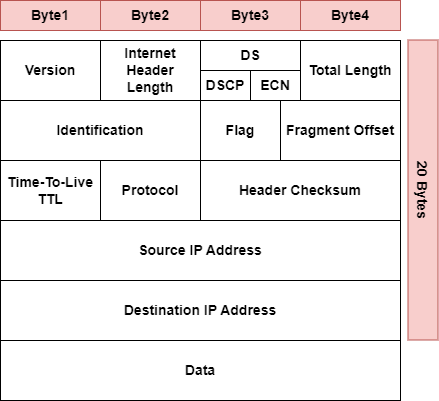

The diagram above was exported from draw.io. Its source (the exported page's mxGraphModel, read from the mxfile embedded in the PNG):
<mxGraphModel dx="1050" dy="590" grid="1" gridSize="10" guides="1" tooltips="1" connect="1" arrows="1" fold="1" page="1" pageScale="1" pageWidth="827" pageHeight="1169" math="0" shadow="0">
  <root>
    <mxCell id="0" />
    <mxCell id="1" parent="0" />
    <mxCell id="8KYmo1uQkuipgXhghY2B-1" value="Version" style="rounded=0;whiteSpace=wrap;html=1;fontSize=14;fontStyle=1" vertex="1" parent="1">
      <mxGeometry x="90" y="100" width="100" height="60" as="geometry" />
    </mxCell>
    <mxCell id="8KYmo1uQkuipgXhghY2B-2" value="Internet&lt;br style=&quot;font-size: 14px;&quot;&gt;Header&lt;br style=&quot;font-size: 14px;&quot;&gt;Length" style="rounded=0;whiteSpace=wrap;html=1;fontSize=14;fontStyle=1" vertex="1" parent="1">
      <mxGeometry x="190" y="100" width="100" height="60" as="geometry" />
    </mxCell>
    <mxCell id="8KYmo1uQkuipgXhghY2B-3" value="DS" style="rounded=0;whiteSpace=wrap;html=1;fontSize=14;fontStyle=1" vertex="1" parent="1">
      <mxGeometry x="290" y="100" width="100" height="30" as="geometry" />
    </mxCell>
    <mxCell id="8KYmo1uQkuipgXhghY2B-4" value="DSCP" style="rounded=0;whiteSpace=wrap;html=1;fontSize=14;fontStyle=1" vertex="1" parent="1">
      <mxGeometry x="290" y="130" width="50" height="30" as="geometry" />
    </mxCell>
    <mxCell id="8KYmo1uQkuipgXhghY2B-5" value="ECN" style="rounded=0;whiteSpace=wrap;html=1;fontSize=14;fontStyle=1" vertex="1" parent="1">
      <mxGeometry x="340" y="130" width="50" height="30" as="geometry" />
    </mxCell>
    <mxCell id="8KYmo1uQkuipgXhghY2B-6" value="Total Length" style="rounded=0;whiteSpace=wrap;html=1;fontSize=14;fontStyle=1" vertex="1" parent="1">
      <mxGeometry x="390" y="100" width="100" height="60" as="geometry" />
    </mxCell>
    <mxCell id="8KYmo1uQkuipgXhghY2B-7" value="Identification" style="rounded=0;whiteSpace=wrap;html=1;fontSize=14;fontStyle=1" vertex="1" parent="1">
      <mxGeometry x="90" y="160" width="200" height="60" as="geometry" />
    </mxCell>
    <mxCell id="8KYmo1uQkuipgXhghY2B-8" value="Flag" style="rounded=0;whiteSpace=wrap;html=1;fontSize=14;fontStyle=1" vertex="1" parent="1">
      <mxGeometry x="290" y="160" width="80" height="60" as="geometry" />
    </mxCell>
    <mxCell id="8KYmo1uQkuipgXhghY2B-9" value="Fragment Offset" style="rounded=0;whiteSpace=wrap;html=1;fontSize=14;fontStyle=1" vertex="1" parent="1">
      <mxGeometry x="370" y="160" width="120" height="60" as="geometry" />
    </mxCell>
    <mxCell id="8KYmo1uQkuipgXhghY2B-10" value="Time-To-Live&lt;br style=&quot;font-size: 14px;&quot;&gt;TTL" style="rounded=0;whiteSpace=wrap;html=1;fontSize=14;fontStyle=1" vertex="1" parent="1">
      <mxGeometry x="90" y="220" width="100" height="60" as="geometry" />
    </mxCell>
    <mxCell id="8KYmo1uQkuipgXhghY2B-11" value="Protocol" style="rounded=0;whiteSpace=wrap;html=1;fontSize=14;fontStyle=1" vertex="1" parent="1">
      <mxGeometry x="190" y="220" width="100" height="60" as="geometry" />
    </mxCell>
    <mxCell id="8KYmo1uQkuipgXhghY2B-12" value="Header Checksum" style="rounded=0;whiteSpace=wrap;html=1;fontSize=14;fontStyle=1" vertex="1" parent="1">
      <mxGeometry x="290" y="220" width="200" height="60" as="geometry" />
    </mxCell>
    <mxCell id="8KYmo1uQkuipgXhghY2B-13" value="Source IP Address&lt;br style=&quot;font-size: 14px;&quot;&gt;" style="rounded=0;whiteSpace=wrap;html=1;fontSize=14;fontStyle=1" vertex="1" parent="1">
      <mxGeometry x="90" y="280" width="400" height="60" as="geometry" />
    </mxCell>
    <mxCell id="8KYmo1uQkuipgXhghY2B-14" value="Destination IP Address" style="rounded=0;whiteSpace=wrap;html=1;fontSize=14;fontStyle=1" vertex="1" parent="1">
      <mxGeometry x="90" y="340" width="400" height="60" as="geometry" />
    </mxCell>
    <mxCell id="8KYmo1uQkuipgXhghY2B-15" value="Data" style="rounded=0;whiteSpace=wrap;html=1;fontSize=14;fontStyle=1" vertex="1" parent="1">
      <mxGeometry x="90" y="400" width="400" height="60" as="geometry" />
    </mxCell>
    <mxCell id="8KYmo1uQkuipgXhghY2B-18" value="Byte3" style="rounded=0;whiteSpace=wrap;html=1;fillColor=#f8cecc;strokeColor=#b85450;fontSize=14;fontStyle=1" vertex="1" parent="1">
      <mxGeometry x="290" y="60" width="100" height="30" as="geometry" />
    </mxCell>
    <mxCell id="8KYmo1uQkuipgXhghY2B-19" value="Byte4" style="rounded=0;whiteSpace=wrap;html=1;fillColor=#f8cecc;strokeColor=#b85450;fontSize=14;fontStyle=1" vertex="1" parent="1">
      <mxGeometry x="390" y="60" width="100" height="30" as="geometry" />
    </mxCell>
    <mxCell id="8KYmo1uQkuipgXhghY2B-20" value="20 Bytes" style="rounded=0;whiteSpace=wrap;html=1;rotation=90;fillColor=#f8cecc;strokeColor=#b85450;fontSize=14;fontStyle=1" vertex="1" parent="1">
      <mxGeometry x="362.5" y="234.5" width="300" height="30" as="geometry" />
    </mxCell>
    <mxCell id="8KYmo1uQkuipgXhghY2B-21" value="Byte1" style="rounded=0;whiteSpace=wrap;html=1;fillColor=#f8cecc;strokeColor=#b85450;fontSize=14;fontStyle=1" vertex="1" parent="1">
      <mxGeometry x="90" y="60" width="100" height="30" as="geometry" />
    </mxCell>
    <mxCell id="8KYmo1uQkuipgXhghY2B-22" value="Byte2" style="rounded=0;whiteSpace=wrap;html=1;fillColor=#f8cecc;strokeColor=#b85450;fontSize=14;fontStyle=1" vertex="1" parent="1">
      <mxGeometry x="190" y="60" width="100" height="30" as="geometry" />
    </mxCell>
  </root>
</mxGraphModel>